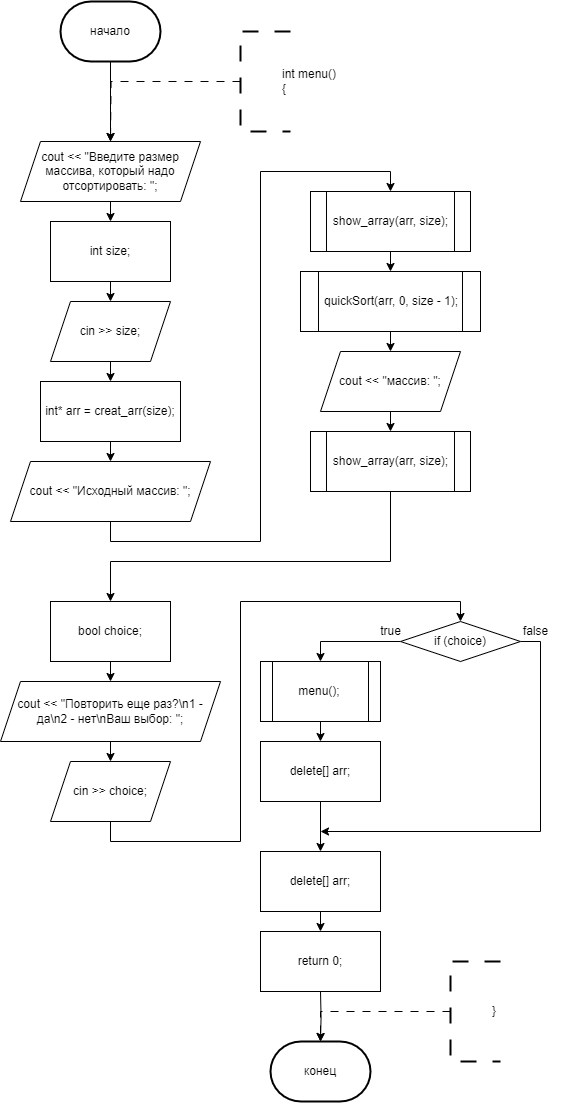

The diagram above was exported from draw.io. Its source (the exported page's mxGraphModel, read from the mxfile embedded in the PNG):
<mxGraphModel dx="961" dy="1090" grid="1" gridSize="10" guides="1" tooltips="1" connect="1" arrows="1" fold="1" page="1" pageScale="1" pageWidth="827" pageHeight="1169" math="0" shadow="0">
  <root>
    <mxCell id="0" />
    <mxCell id="1" parent="0" />
    <mxCell id="NoTfI0mhbps9817KM9Cf-117" style="edgeStyle=orthogonalEdgeStyle;rounded=0;orthogonalLoop=1;jettySize=auto;html=1;exitX=0.5;exitY=1;exitDx=0;exitDy=0;exitPerimeter=0;entryX=0.5;entryY=0;entryDx=0;entryDy=0;" parent="1" source="NoTfI0mhbps9817KM9Cf-113" edge="1">
      <mxGeometry relative="1" as="geometry">
        <mxPoint x="270" y="160" as="targetPoint" />
      </mxGeometry>
    </mxCell>
    <mxCell id="NoTfI0mhbps9817KM9Cf-113" value="начало" style="strokeWidth=2;html=1;shape=mxgraph.flowchart.terminator;whiteSpace=wrap;" parent="1" vertex="1">
      <mxGeometry x="220" y="20" width="100" height="60" as="geometry" />
    </mxCell>
    <mxCell id="NoTfI0mhbps9817KM9Cf-123" style="edgeStyle=orthogonalEdgeStyle;rounded=0;orthogonalLoop=1;jettySize=auto;html=1;exitX=0;exitY=0.5;exitDx=0;exitDy=0;exitPerimeter=0;dashed=1;dashPattern=8 8;entryX=0.5;entryY=0;entryDx=0;entryDy=0;" parent="1" source="NoTfI0mhbps9817KM9Cf-122" edge="1">
      <mxGeometry relative="1" as="geometry">
        <mxPoint x="270" y="160" as="targetPoint" />
      </mxGeometry>
    </mxCell>
    <mxCell id="NoTfI0mhbps9817KM9Cf-122" value="&lt;blockquote style=&quot;margin: 0 0 0 40px; border: none; padding: 0px;&quot;&gt;&lt;div&gt;int menu()&lt;/div&gt;&lt;div&gt;{&lt;/div&gt;&lt;/blockquote&gt;" style="strokeWidth=2;html=1;shape=mxgraph.flowchart.annotation_1;align=left;pointerEvents=1;dashed=1;dashPattern=8 8;" parent="1" vertex="1">
      <mxGeometry x="400" y="50" width="50" height="100" as="geometry" />
    </mxCell>
    <mxCell id="NoTfI0mhbps9817KM9Cf-270" value="конец" style="strokeWidth=2;html=1;shape=mxgraph.flowchart.terminator;whiteSpace=wrap;" parent="1" vertex="1">
      <mxGeometry x="430" y="1060" width="100" height="60" as="geometry" />
    </mxCell>
    <mxCell id="NoTfI0mhbps9817KM9Cf-271" style="edgeStyle=orthogonalEdgeStyle;rounded=0;orthogonalLoop=1;jettySize=auto;html=1;exitX=0.5;exitY=1;exitDx=0;exitDy=0;entryX=0.5;entryY=0;entryDx=0;entryDy=0;entryPerimeter=0;" parent="1" target="NoTfI0mhbps9817KM9Cf-270" edge="1">
      <mxGeometry relative="1" as="geometry">
        <mxPoint x="480" y="1010" as="sourcePoint" />
      </mxGeometry>
    </mxCell>
    <mxCell id="NoTfI0mhbps9817KM9Cf-272" style="edgeStyle=orthogonalEdgeStyle;rounded=0;orthogonalLoop=1;jettySize=auto;html=1;exitX=0;exitY=0.5;exitDx=0;exitDy=0;exitPerimeter=0;dashed=1;dashPattern=8 8;entryX=0.5;entryY=0;entryDx=0;entryDy=0;" parent="1" source="NoTfI0mhbps9817KM9Cf-273" edge="1">
      <mxGeometry relative="1" as="geometry">
        <mxPoint x="480" y="1060" as="targetPoint" />
        <Array as="points">
          <mxPoint x="610" y="1030" />
          <mxPoint x="480" y="1030" />
        </Array>
      </mxGeometry>
    </mxCell>
    <mxCell id="NoTfI0mhbps9817KM9Cf-273" value="&lt;blockquote style=&quot;margin: 0 0 0 40px; border: none; padding: 0px;&quot;&gt;}&lt;/blockquote&gt;" style="strokeWidth=2;html=1;shape=mxgraph.flowchart.annotation_1;align=left;pointerEvents=1;dashed=1;dashPattern=8 8;" parent="1" vertex="1">
      <mxGeometry x="610" y="980" width="50" height="100" as="geometry" />
    </mxCell>
    <mxCell id="-Kc3PhumVPWG2Q7VvMH2-77" style="edgeStyle=orthogonalEdgeStyle;rounded=0;orthogonalLoop=1;jettySize=auto;html=1;exitX=0.5;exitY=1;exitDx=0;exitDy=0;entryX=0.5;entryY=0;entryDx=0;entryDy=0;" edge="1" parent="1" source="-Kc3PhumVPWG2Q7VvMH2-74" target="-Kc3PhumVPWG2Q7VvMH2-75">
      <mxGeometry relative="1" as="geometry" />
    </mxCell>
    <mxCell id="-Kc3PhumVPWG2Q7VvMH2-74" value="cout &lt;&lt; &quot;Введите размер массива, который надо отсортировать: &quot;;" style="shape=parallelogram;perimeter=parallelogramPerimeter;whiteSpace=wrap;html=1;fixedSize=1;" vertex="1" parent="1">
      <mxGeometry x="180" y="160" width="180" height="60" as="geometry" />
    </mxCell>
    <mxCell id="-Kc3PhumVPWG2Q7VvMH2-78" style="edgeStyle=orthogonalEdgeStyle;rounded=0;orthogonalLoop=1;jettySize=auto;html=1;exitX=0.5;exitY=1;exitDx=0;exitDy=0;entryX=0.5;entryY=0;entryDx=0;entryDy=0;" edge="1" parent="1" source="-Kc3PhumVPWG2Q7VvMH2-75" target="-Kc3PhumVPWG2Q7VvMH2-76">
      <mxGeometry relative="1" as="geometry" />
    </mxCell>
    <mxCell id="-Kc3PhumVPWG2Q7VvMH2-75" value="int size;" style="rounded=0;whiteSpace=wrap;html=1;" vertex="1" parent="1">
      <mxGeometry x="210" y="240" width="120" height="60" as="geometry" />
    </mxCell>
    <mxCell id="-Kc3PhumVPWG2Q7VvMH2-81" style="edgeStyle=orthogonalEdgeStyle;rounded=0;orthogonalLoop=1;jettySize=auto;html=1;exitX=0.5;exitY=1;exitDx=0;exitDy=0;entryX=0.5;entryY=0;entryDx=0;entryDy=0;" edge="1" parent="1" source="-Kc3PhumVPWG2Q7VvMH2-76" target="-Kc3PhumVPWG2Q7VvMH2-79">
      <mxGeometry relative="1" as="geometry" />
    </mxCell>
    <mxCell id="-Kc3PhumVPWG2Q7VvMH2-76" value="cin &gt;&gt; size;" style="shape=parallelogram;perimeter=parallelogramPerimeter;whiteSpace=wrap;html=1;fixedSize=1;" vertex="1" parent="1">
      <mxGeometry x="210" y="320" width="120" height="60" as="geometry" />
    </mxCell>
    <mxCell id="-Kc3PhumVPWG2Q7VvMH2-82" style="edgeStyle=orthogonalEdgeStyle;rounded=0;orthogonalLoop=1;jettySize=auto;html=1;exitX=0.5;exitY=1;exitDx=0;exitDy=0;entryX=0.5;entryY=0;entryDx=0;entryDy=0;" edge="1" parent="1" source="-Kc3PhumVPWG2Q7VvMH2-79" target="-Kc3PhumVPWG2Q7VvMH2-80">
      <mxGeometry relative="1" as="geometry" />
    </mxCell>
    <mxCell id="-Kc3PhumVPWG2Q7VvMH2-79" value="int* arr = creat_arr(size);" style="rounded=0;whiteSpace=wrap;html=1;" vertex="1" parent="1">
      <mxGeometry x="200" y="400" width="140" height="60" as="geometry" />
    </mxCell>
    <mxCell id="-Kc3PhumVPWG2Q7VvMH2-85" style="edgeStyle=orthogonalEdgeStyle;rounded=0;orthogonalLoop=1;jettySize=auto;html=1;exitX=0.5;exitY=1;exitDx=0;exitDy=0;entryX=0.5;entryY=0;entryDx=0;entryDy=0;" edge="1" parent="1" source="-Kc3PhumVPWG2Q7VvMH2-80" target="-Kc3PhumVPWG2Q7VvMH2-84">
      <mxGeometry relative="1" as="geometry" />
    </mxCell>
    <mxCell id="-Kc3PhumVPWG2Q7VvMH2-80" value="cout &lt;&lt; &quot;Исходный массив: &quot;;" style="shape=parallelogram;perimeter=parallelogramPerimeter;whiteSpace=wrap;html=1;fixedSize=1;" vertex="1" parent="1">
      <mxGeometry x="170" y="480" width="200" height="60" as="geometry" />
    </mxCell>
    <mxCell id="-Kc3PhumVPWG2Q7VvMH2-88" style="edgeStyle=orthogonalEdgeStyle;rounded=0;orthogonalLoop=1;jettySize=auto;html=1;exitX=0.5;exitY=1;exitDx=0;exitDy=0;entryX=0.5;entryY=0;entryDx=0;entryDy=0;" edge="1" parent="1" source="-Kc3PhumVPWG2Q7VvMH2-83" target="-Kc3PhumVPWG2Q7VvMH2-87">
      <mxGeometry relative="1" as="geometry" />
    </mxCell>
    <mxCell id="-Kc3PhumVPWG2Q7VvMH2-83" value="quickSort(arr, 0, size - 1);" style="shape=process;whiteSpace=wrap;html=1;backgroundOutline=1;" vertex="1" parent="1">
      <mxGeometry x="460" y="290" width="180" height="60" as="geometry" />
    </mxCell>
    <mxCell id="-Kc3PhumVPWG2Q7VvMH2-86" style="edgeStyle=orthogonalEdgeStyle;rounded=0;orthogonalLoop=1;jettySize=auto;html=1;exitX=0.5;exitY=1;exitDx=0;exitDy=0;entryX=0.5;entryY=0;entryDx=0;entryDy=0;" edge="1" parent="1" source="-Kc3PhumVPWG2Q7VvMH2-84" target="-Kc3PhumVPWG2Q7VvMH2-83">
      <mxGeometry relative="1" as="geometry" />
    </mxCell>
    <mxCell id="-Kc3PhumVPWG2Q7VvMH2-84" value="show_array(arr, size);" style="shape=process;whiteSpace=wrap;html=1;backgroundOutline=1;" vertex="1" parent="1">
      <mxGeometry x="470" y="210" width="160" height="60" as="geometry" />
    </mxCell>
    <mxCell id="-Kc3PhumVPWG2Q7VvMH2-90" style="edgeStyle=orthogonalEdgeStyle;rounded=0;orthogonalLoop=1;jettySize=auto;html=1;exitX=0.5;exitY=1;exitDx=0;exitDy=0;entryX=0.5;entryY=0;entryDx=0;entryDy=0;" edge="1" parent="1" source="-Kc3PhumVPWG2Q7VvMH2-87" target="-Kc3PhumVPWG2Q7VvMH2-89">
      <mxGeometry relative="1" as="geometry" />
    </mxCell>
    <mxCell id="-Kc3PhumVPWG2Q7VvMH2-87" value="cout &lt;&lt; &quot;массив: &quot;;" style="shape=parallelogram;perimeter=parallelogramPerimeter;whiteSpace=wrap;html=1;fixedSize=1;" vertex="1" parent="1">
      <mxGeometry x="480" y="370" width="140" height="60" as="geometry" />
    </mxCell>
    <mxCell id="-Kc3PhumVPWG2Q7VvMH2-92" style="edgeStyle=orthogonalEdgeStyle;rounded=0;orthogonalLoop=1;jettySize=auto;html=1;exitX=0.5;exitY=1;exitDx=0;exitDy=0;entryX=0.5;entryY=0;entryDx=0;entryDy=0;" edge="1" parent="1" source="-Kc3PhumVPWG2Q7VvMH2-89" target="-Kc3PhumVPWG2Q7VvMH2-91">
      <mxGeometry relative="1" as="geometry">
        <Array as="points">
          <mxPoint x="550" y="580" />
          <mxPoint x="270" y="580" />
        </Array>
      </mxGeometry>
    </mxCell>
    <mxCell id="-Kc3PhumVPWG2Q7VvMH2-89" value="show_array(arr, size);" style="shape=process;whiteSpace=wrap;html=1;backgroundOutline=1;" vertex="1" parent="1">
      <mxGeometry x="470" y="450" width="160" height="60" as="geometry" />
    </mxCell>
    <mxCell id="-Kc3PhumVPWG2Q7VvMH2-94" style="edgeStyle=orthogonalEdgeStyle;rounded=0;orthogonalLoop=1;jettySize=auto;html=1;exitX=0.5;exitY=1;exitDx=0;exitDy=0;entryX=0.5;entryY=0;entryDx=0;entryDy=0;" edge="1" parent="1" source="-Kc3PhumVPWG2Q7VvMH2-91" target="-Kc3PhumVPWG2Q7VvMH2-93">
      <mxGeometry relative="1" as="geometry" />
    </mxCell>
    <mxCell id="-Kc3PhumVPWG2Q7VvMH2-91" value="bool choice;" style="rounded=0;whiteSpace=wrap;html=1;" vertex="1" parent="1">
      <mxGeometry x="210" y="620" width="120" height="60" as="geometry" />
    </mxCell>
    <mxCell id="-Kc3PhumVPWG2Q7VvMH2-96" style="edgeStyle=orthogonalEdgeStyle;rounded=0;orthogonalLoop=1;jettySize=auto;html=1;exitX=0.5;exitY=1;exitDx=0;exitDy=0;entryX=0.5;entryY=0;entryDx=0;entryDy=0;" edge="1" parent="1" source="-Kc3PhumVPWG2Q7VvMH2-93" target="-Kc3PhumVPWG2Q7VvMH2-95">
      <mxGeometry relative="1" as="geometry" />
    </mxCell>
    <mxCell id="-Kc3PhumVPWG2Q7VvMH2-93" value="cout &lt;&lt; &quot;Повторить еще раз?\n1 - да\n2 - нет\nВаш выбор: &quot;;" style="shape=parallelogram;perimeter=parallelogramPerimeter;whiteSpace=wrap;html=1;fixedSize=1;" vertex="1" parent="1">
      <mxGeometry x="160" y="700" width="220" height="60" as="geometry" />
    </mxCell>
    <mxCell id="-Kc3PhumVPWG2Q7VvMH2-98" style="edgeStyle=orthogonalEdgeStyle;rounded=0;orthogonalLoop=1;jettySize=auto;html=1;exitX=0.5;exitY=1;exitDx=0;exitDy=0;entryX=0.5;entryY=0;entryDx=0;entryDy=0;" edge="1" parent="1" source="-Kc3PhumVPWG2Q7VvMH2-95" target="-Kc3PhumVPWG2Q7VvMH2-97">
      <mxGeometry relative="1" as="geometry">
        <Array as="points">
          <mxPoint x="270" y="860" />
          <mxPoint x="400" y="860" />
          <mxPoint x="400" y="620" />
          <mxPoint x="620" y="620" />
        </Array>
      </mxGeometry>
    </mxCell>
    <mxCell id="-Kc3PhumVPWG2Q7VvMH2-95" value="cin &gt;&gt; choice;" style="shape=parallelogram;perimeter=parallelogramPerimeter;whiteSpace=wrap;html=1;fixedSize=1;" vertex="1" parent="1">
      <mxGeometry x="210" y="780" width="120" height="60" as="geometry" />
    </mxCell>
    <mxCell id="-Kc3PhumVPWG2Q7VvMH2-102" style="edgeStyle=orthogonalEdgeStyle;rounded=0;orthogonalLoop=1;jettySize=auto;html=1;exitX=0;exitY=0.5;exitDx=0;exitDy=0;entryX=0.5;entryY=0;entryDx=0;entryDy=0;" edge="1" parent="1" source="-Kc3PhumVPWG2Q7VvMH2-97" target="-Kc3PhumVPWG2Q7VvMH2-100">
      <mxGeometry relative="1" as="geometry" />
    </mxCell>
    <mxCell id="-Kc3PhumVPWG2Q7VvMH2-108" style="edgeStyle=orthogonalEdgeStyle;rounded=0;orthogonalLoop=1;jettySize=auto;html=1;exitX=1;exitY=0.5;exitDx=0;exitDy=0;" edge="1" parent="1" source="-Kc3PhumVPWG2Q7VvMH2-97">
      <mxGeometry relative="1" as="geometry">
        <mxPoint x="480" y="850" as="targetPoint" />
        <Array as="points">
          <mxPoint x="700" y="660" />
          <mxPoint x="700" y="850" />
        </Array>
      </mxGeometry>
    </mxCell>
    <mxCell id="-Kc3PhumVPWG2Q7VvMH2-97" value="if (choice)" style="rhombus;whiteSpace=wrap;html=1;" vertex="1" parent="1">
      <mxGeometry x="560" y="640" width="120" height="40" as="geometry" />
    </mxCell>
    <mxCell id="-Kc3PhumVPWG2Q7VvMH2-103" style="edgeStyle=orthogonalEdgeStyle;rounded=0;orthogonalLoop=1;jettySize=auto;html=1;exitX=0.5;exitY=1;exitDx=0;exitDy=0;entryX=0.5;entryY=0;entryDx=0;entryDy=0;" edge="1" parent="1" source="-Kc3PhumVPWG2Q7VvMH2-100" target="-Kc3PhumVPWG2Q7VvMH2-101">
      <mxGeometry relative="1" as="geometry" />
    </mxCell>
    <mxCell id="-Kc3PhumVPWG2Q7VvMH2-100" value="menu();" style="shape=process;whiteSpace=wrap;html=1;backgroundOutline=1;" vertex="1" parent="1">
      <mxGeometry x="420" y="680" width="120" height="60" as="geometry" />
    </mxCell>
    <mxCell id="-Kc3PhumVPWG2Q7VvMH2-107" style="edgeStyle=orthogonalEdgeStyle;rounded=0;orthogonalLoop=1;jettySize=auto;html=1;exitX=0.5;exitY=1;exitDx=0;exitDy=0;entryX=0.5;entryY=0;entryDx=0;entryDy=0;" edge="1" parent="1" source="-Kc3PhumVPWG2Q7VvMH2-101" target="-Kc3PhumVPWG2Q7VvMH2-105">
      <mxGeometry relative="1" as="geometry" />
    </mxCell>
    <mxCell id="-Kc3PhumVPWG2Q7VvMH2-101" value="delete[] arr;" style="rounded=0;whiteSpace=wrap;html=1;" vertex="1" parent="1">
      <mxGeometry x="420" y="760" width="120" height="60" as="geometry" />
    </mxCell>
    <mxCell id="-Kc3PhumVPWG2Q7VvMH2-104" value="true" style="text;html=1;align=center;verticalAlign=middle;resizable=0;points=[];autosize=1;strokeColor=none;fillColor=none;" vertex="1" parent="1">
      <mxGeometry x="530" y="635" width="40" height="30" as="geometry" />
    </mxCell>
    <mxCell id="-Kc3PhumVPWG2Q7VvMH2-111" style="edgeStyle=orthogonalEdgeStyle;rounded=0;orthogonalLoop=1;jettySize=auto;html=1;exitX=0.5;exitY=1;exitDx=0;exitDy=0;entryX=0.5;entryY=0;entryDx=0;entryDy=0;" edge="1" parent="1" source="-Kc3PhumVPWG2Q7VvMH2-105" target="-Kc3PhumVPWG2Q7VvMH2-110">
      <mxGeometry relative="1" as="geometry" />
    </mxCell>
    <mxCell id="-Kc3PhumVPWG2Q7VvMH2-105" value="delete[] arr;" style="rounded=0;whiteSpace=wrap;html=1;" vertex="1" parent="1">
      <mxGeometry x="420" y="870" width="120" height="60" as="geometry" />
    </mxCell>
    <mxCell id="-Kc3PhumVPWG2Q7VvMH2-109" value="false" style="text;html=1;align=center;verticalAlign=middle;resizable=0;points=[];autosize=1;strokeColor=none;fillColor=none;" vertex="1" parent="1">
      <mxGeometry x="670" y="635" width="50" height="30" as="geometry" />
    </mxCell>
    <mxCell id="-Kc3PhumVPWG2Q7VvMH2-110" value="return 0;" style="rounded=0;whiteSpace=wrap;html=1;" vertex="1" parent="1">
      <mxGeometry x="420" y="950" width="120" height="60" as="geometry" />
    </mxCell>
  </root>
</mxGraphModel>